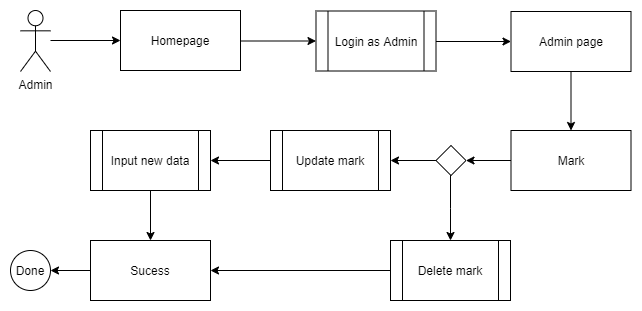

The diagram above was exported from draw.io. Its source (the exported page's mxGraphModel, read from the mxfile embedded in the PNG):
<mxGraphModel dx="827" dy="483" grid="1" gridSize="10" guides="1" tooltips="1" connect="1" arrows="1" fold="1" page="1" pageScale="1" pageWidth="850" pageHeight="1100" math="0" shadow="0">
  <root>
    <mxCell id="0" />
    <mxCell id="1" parent="0" />
    <mxCell id="1-UAnefzHaxWlApf6ri6-1" style="edgeStyle=orthogonalEdgeStyle;rounded=0;orthogonalLoop=1;jettySize=auto;html=1;entryX=0;entryY=0.5;entryDx=0;entryDy=0;" edge="1" parent="1" source="1-UAnefzHaxWlApf6ri6-2" target="1-UAnefzHaxWlApf6ri6-4">
      <mxGeometry relative="1" as="geometry">
        <Array as="points">
          <mxPoint x="199.5" y="221" />
          <mxPoint x="199.5" y="221" />
        </Array>
        <mxPoint x="229.5" y="220" as="targetPoint" />
      </mxGeometry>
    </mxCell>
    <mxCell id="1-UAnefzHaxWlApf6ri6-2" value="Admin" style="shape=umlActor;verticalLabelPosition=bottom;labelBackgroundColor=#ffffff;verticalAlign=top;html=1;outlineConnect=0;" vertex="1" parent="1">
      <mxGeometry x="100" y="190" width="30" height="61" as="geometry" />
    </mxCell>
    <mxCell id="1-UAnefzHaxWlApf6ri6-3" style="edgeStyle=orthogonalEdgeStyle;rounded=0;orthogonalLoop=1;jettySize=auto;html=1;entryX=0;entryY=0.5;entryDx=0;entryDy=0;" edge="1" parent="1" source="1-UAnefzHaxWlApf6ri6-4" target="1-UAnefzHaxWlApf6ri6-6">
      <mxGeometry relative="1" as="geometry">
        <Array as="points">
          <mxPoint x="349.5" y="220" />
        </Array>
      </mxGeometry>
    </mxCell>
    <mxCell id="1-UAnefzHaxWlApf6ri6-4" value="Homepage" style="rounded=0;whiteSpace=wrap;html=1;" vertex="1" parent="1">
      <mxGeometry x="200" y="190" width="120" height="60" as="geometry" />
    </mxCell>
    <mxCell id="1-UAnefzHaxWlApf6ri6-5" style="edgeStyle=orthogonalEdgeStyle;rounded=0;orthogonalLoop=1;jettySize=auto;html=1;entryX=0;entryY=0.5;entryDx=0;entryDy=0;" edge="1" parent="1" source="1-UAnefzHaxWlApf6ri6-6" target="1-UAnefzHaxWlApf6ri6-8">
      <mxGeometry relative="1" as="geometry">
        <Array as="points">
          <mxPoint x="550.5" y="220" />
        </Array>
      </mxGeometry>
    </mxCell>
    <mxCell id="1-UAnefzHaxWlApf6ri6-6" value="Login as Admin" style="shape=process;whiteSpace=wrap;html=1;backgroundOutline=1;" vertex="1" parent="1">
      <mxGeometry x="395.5" y="190.5" width="120" height="60" as="geometry" />
    </mxCell>
    <mxCell id="1-UAnefzHaxWlApf6ri6-7" style="edgeStyle=orthogonalEdgeStyle;rounded=0;orthogonalLoop=1;jettySize=auto;html=1;entryX=0.5;entryY=0;entryDx=0;entryDy=0;" edge="1" parent="1" source="1-UAnefzHaxWlApf6ri6-8" target="1-UAnefzHaxWlApf6ri6-10">
      <mxGeometry relative="1" as="geometry" />
    </mxCell>
    <mxCell id="1-UAnefzHaxWlApf6ri6-8" value="Admin page" style="rounded=0;whiteSpace=wrap;html=1;" vertex="1" parent="1">
      <mxGeometry x="590.5" y="191" width="120" height="60" as="geometry" />
    </mxCell>
    <mxCell id="1-UAnefzHaxWlApf6ri6-9" style="edgeStyle=orthogonalEdgeStyle;rounded=0;orthogonalLoop=1;jettySize=auto;html=1;entryX=1;entryY=0.5;entryDx=0;entryDy=0;" edge="1" parent="1" source="1-UAnefzHaxWlApf6ri6-10" target="1-UAnefzHaxWlApf6ri6-13">
      <mxGeometry relative="1" as="geometry" />
    </mxCell>
    <mxCell id="1-UAnefzHaxWlApf6ri6-10" value="Mark" style="rounded=0;whiteSpace=wrap;html=1;" vertex="1" parent="1">
      <mxGeometry x="590.5" y="310" width="120" height="60" as="geometry" />
    </mxCell>
    <mxCell id="1-UAnefzHaxWlApf6ri6-11" style="edgeStyle=orthogonalEdgeStyle;rounded=0;orthogonalLoop=1;jettySize=auto;html=1;" edge="1" parent="1" source="1-UAnefzHaxWlApf6ri6-13" target="1-UAnefzHaxWlApf6ri6-15">
      <mxGeometry relative="1" as="geometry" />
    </mxCell>
    <mxCell id="1-UAnefzHaxWlApf6ri6-12" style="edgeStyle=orthogonalEdgeStyle;rounded=0;orthogonalLoop=1;jettySize=auto;html=1;entryX=0.5;entryY=0;entryDx=0;entryDy=0;" edge="1" parent="1" source="1-UAnefzHaxWlApf6ri6-13" target="1-UAnefzHaxWlApf6ri6-17">
      <mxGeometry relative="1" as="geometry">
        <Array as="points">
          <mxPoint x="530" y="388" />
        </Array>
      </mxGeometry>
    </mxCell>
    <mxCell id="1-UAnefzHaxWlApf6ri6-13" value="" style="rhombus;whiteSpace=wrap;html=1;" vertex="1" parent="1">
      <mxGeometry x="515.5" y="325" width="30" height="30" as="geometry" />
    </mxCell>
    <mxCell id="1-UAnefzHaxWlApf6ri6-14" style="edgeStyle=orthogonalEdgeStyle;rounded=0;orthogonalLoop=1;jettySize=auto;html=1;" edge="1" parent="1" source="1-UAnefzHaxWlApf6ri6-15" target="1-UAnefzHaxWlApf6ri6-21">
      <mxGeometry relative="1" as="geometry" />
    </mxCell>
    <mxCell id="1-UAnefzHaxWlApf6ri6-15" value="Update mark" style="shape=process;whiteSpace=wrap;html=1;backgroundOutline=1;" vertex="1" parent="1">
      <mxGeometry x="350" y="310" width="120" height="60" as="geometry" />
    </mxCell>
    <mxCell id="1-UAnefzHaxWlApf6ri6-16" style="edgeStyle=orthogonalEdgeStyle;rounded=0;orthogonalLoop=1;jettySize=auto;html=1;" edge="1" parent="1" source="1-UAnefzHaxWlApf6ri6-17" target="1-UAnefzHaxWlApf6ri6-19">
      <mxGeometry relative="1" as="geometry" />
    </mxCell>
    <mxCell id="1-UAnefzHaxWlApf6ri6-17" value="Delete mark" style="shape=process;whiteSpace=wrap;html=1;backgroundOutline=1;" vertex="1" parent="1">
      <mxGeometry x="470" y="420" width="120" height="60" as="geometry" />
    </mxCell>
    <mxCell id="1-UAnefzHaxWlApf6ri6-18" style="edgeStyle=orthogonalEdgeStyle;rounded=0;orthogonalLoop=1;jettySize=auto;html=1;" edge="1" parent="1" source="1-UAnefzHaxWlApf6ri6-19" target="1-UAnefzHaxWlApf6ri6-22">
      <mxGeometry relative="1" as="geometry" />
    </mxCell>
    <mxCell id="1-UAnefzHaxWlApf6ri6-19" value="Sucess" style="rounded=0;whiteSpace=wrap;html=1;" vertex="1" parent="1">
      <mxGeometry x="170" y="420" width="120" height="60" as="geometry" />
    </mxCell>
    <mxCell id="1-UAnefzHaxWlApf6ri6-20" style="edgeStyle=orthogonalEdgeStyle;rounded=0;orthogonalLoop=1;jettySize=auto;html=1;entryX=0.5;entryY=0;entryDx=0;entryDy=0;" edge="1" parent="1" source="1-UAnefzHaxWlApf6ri6-21" target="1-UAnefzHaxWlApf6ri6-19">
      <mxGeometry relative="1" as="geometry" />
    </mxCell>
    <mxCell id="1-UAnefzHaxWlApf6ri6-21" value="Input new data" style="shape=process;whiteSpace=wrap;html=1;backgroundOutline=1;" vertex="1" parent="1">
      <mxGeometry x="170" y="310" width="120" height="60" as="geometry" />
    </mxCell>
    <mxCell id="1-UAnefzHaxWlApf6ri6-22" value="Done" style="ellipse;whiteSpace=wrap;html=1;aspect=fixed;" vertex="1" parent="1">
      <mxGeometry x="90" y="430" width="40" height="40" as="geometry" />
    </mxCell>
  </root>
</mxGraphModel>